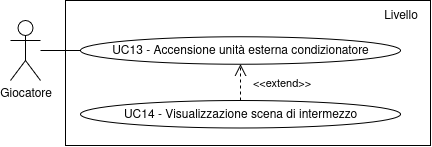

The diagram above was exported from draw.io. Its source (the exported page's mxGraphModel, read from the mxfile embedded in the PNG):
<mxGraphModel dx="800" dy="593" grid="1" gridSize="10" guides="1" tooltips="1" connect="1" arrows="1" fold="1" page="1" pageScale="1" pageWidth="850" pageHeight="1100" math="0" shadow="0">
  <root>
    <mxCell id="0" />
    <mxCell id="1" parent="0" />
    <mxCell id="2" value="" style="rounded=0;whiteSpace=wrap;html=1;" vertex="1" parent="1">
      <mxGeometry x="1055" y="125" width="365" height="145" as="geometry" />
    </mxCell>
    <mxCell id="3" value="" style="rounded=0;orthogonalLoop=1;jettySize=auto;html=1;endArrow=none;endFill=0;" edge="1" source="4" target="5" parent="1">
      <mxGeometry relative="1" as="geometry" />
    </mxCell>
    <mxCell id="4" value="&lt;div&gt;Giocatore&lt;/div&gt;" style="shape=umlActor;verticalLabelPosition=bottom;verticalAlign=top;html=1;outlineConnect=0;" vertex="1" parent="1">
      <mxGeometry x="1000" y="145" width="30" height="60" as="geometry" />
    </mxCell>
    <mxCell id="5" value="UC13 - Accensione unità esterna condizionatore" style="ellipse;whiteSpace=wrap;html=1;" vertex="1" parent="1">
      <mxGeometry x="1070" y="161.25" width="320" height="27.5" as="geometry" />
    </mxCell>
    <mxCell id="6" value="Livello" style="text;html=1;align=center;verticalAlign=middle;resizable=0;points=[];autosize=1;strokeColor=none;fillColor=none;" vertex="1" parent="1">
      <mxGeometry x="1360" y="125" width="60" height="30" as="geometry" />
    </mxCell>
    <mxCell id="7" value="UC14 - Visualizzazione scena di intermezzo" style="ellipse;whiteSpace=wrap;html=1;" vertex="1" parent="1">
      <mxGeometry x="1070" y="225" width="320" height="27.5" as="geometry" />
    </mxCell>
    <mxCell id="8" style="rounded=0;orthogonalLoop=1;jettySize=auto;html=1;endArrow=open;endFill=0;endSize=10;dashed=1;" edge="1" source="7" target="5" parent="1">
      <mxGeometry relative="1" as="geometry">
        <mxPoint x="710" y="495" as="sourcePoint" />
        <mxPoint x="650" y="495" as="targetPoint" />
      </mxGeometry>
    </mxCell>
    <mxCell id="9" value="&amp;lt;&amp;lt;extend&amp;gt;&amp;gt;" style="edgeLabel;html=1;align=center;verticalAlign=middle;resizable=0;points=[];" vertex="1" connectable="0" parent="8">
      <mxGeometry x="-0.2016" y="3" relative="1" as="geometry">
        <mxPoint x="43" y="-3" as="offset" />
      </mxGeometry>
    </mxCell>
  </root>
</mxGraphModel>